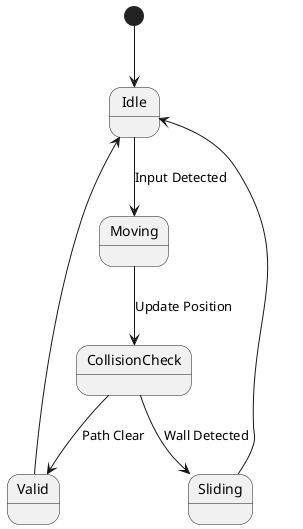

The diagram above was rendered by PlantUML. Its source (embedded in the PNG):
@startuml
[*] --> Idle
Idle --> Moving: Input Detected
Moving --> CollisionCheck: Update Position
CollisionCheck --> Valid: Path Clear
CollisionCheck --> Sliding: Wall Detected
Valid --> Idle
Sliding --> Idle
@enduml